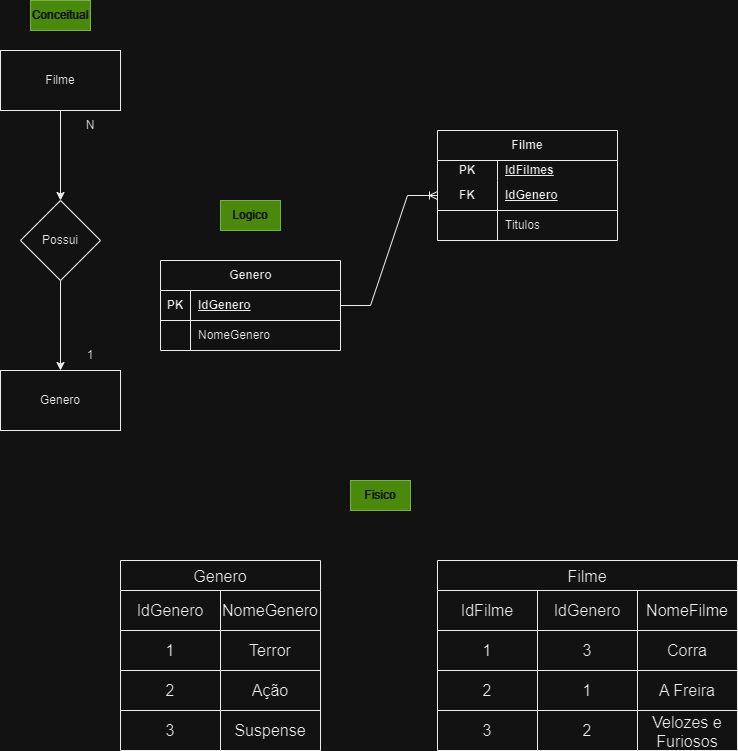

The diagram above was exported from draw.io. Its source (the exported page's mxGraphModel, read from the mxfile embedded in the PNG):
<mxGraphModel dx="1436" dy="773" grid="1" gridSize="10" guides="1" tooltips="1" connect="1" arrows="1" fold="1" page="1" pageScale="1" pageWidth="827" pageHeight="1169" math="0" shadow="0">
  <root>
    <mxCell id="0" />
    <mxCell id="1" parent="0" />
    <mxCell id="4gtmGDUn2_orCXV2VX0D-4" value="" style="edgeStyle=orthogonalEdgeStyle;rounded=0;orthogonalLoop=1;jettySize=auto;html=1;" parent="1" source="4gtmGDUn2_orCXV2VX0D-1" target="4gtmGDUn2_orCXV2VX0D-3" edge="1">
      <mxGeometry relative="1" as="geometry" />
    </mxCell>
    <mxCell id="4gtmGDUn2_orCXV2VX0D-1" value="Filme" style="rounded=0;whiteSpace=wrap;html=1;" parent="1" vertex="1">
      <mxGeometry x="80" y="90" width="120" height="60" as="geometry" />
    </mxCell>
    <mxCell id="4gtmGDUn2_orCXV2VX0D-2" value="Genero" style="rounded=0;whiteSpace=wrap;html=1;" parent="1" vertex="1">
      <mxGeometry x="80" y="410" width="120" height="60" as="geometry" />
    </mxCell>
    <mxCell id="4gtmGDUn2_orCXV2VX0D-5" value="" style="edgeStyle=orthogonalEdgeStyle;rounded=0;orthogonalLoop=1;jettySize=auto;html=1;startArrow=none;startFill=0;" parent="1" source="4gtmGDUn2_orCXV2VX0D-3" target="4gtmGDUn2_orCXV2VX0D-2" edge="1">
      <mxGeometry relative="1" as="geometry" />
    </mxCell>
    <mxCell id="4gtmGDUn2_orCXV2VX0D-3" value="Possui" style="rhombus;whiteSpace=wrap;html=1;" parent="1" vertex="1">
      <mxGeometry x="100" y="240" width="80" height="80" as="geometry" />
    </mxCell>
    <mxCell id="4gtmGDUn2_orCXV2VX0D-6" value="N" style="text;html=1;strokeColor=none;fillColor=none;align=center;verticalAlign=middle;whiteSpace=wrap;rounded=0;" parent="1" vertex="1">
      <mxGeometry x="140" y="150" width="60" height="30" as="geometry" />
    </mxCell>
    <mxCell id="4gtmGDUn2_orCXV2VX0D-7" value="1" style="text;html=1;align=center;verticalAlign=middle;whiteSpace=wrap;rounded=0;glass=0;" parent="1" vertex="1">
      <mxGeometry x="140" y="380" width="60" height="30" as="geometry" />
    </mxCell>
    <mxCell id="XFgbu2FxeKWXA_lvtCbJ-1" value="Filme" style="shape=table;startSize=30;container=1;collapsible=1;childLayout=tableLayout;fixedRows=1;rowLines=0;fontStyle=1;align=center;resizeLast=1;html=1;whiteSpace=wrap;" parent="1" vertex="1">
      <mxGeometry x="517" y="170" width="180" height="110" as="geometry" />
    </mxCell>
    <mxCell id="XFgbu2FxeKWXA_lvtCbJ-2" value="" style="shape=tableRow;horizontal=0;startSize=0;swimlaneHead=0;swimlaneBody=0;fillColor=none;collapsible=0;dropTarget=0;points=[[0,0.5],[1,0.5]];portConstraint=eastwest;top=0;left=0;right=0;bottom=0;html=1;" parent="XFgbu2FxeKWXA_lvtCbJ-1" vertex="1">
      <mxGeometry y="30" width="180" height="20" as="geometry" />
    </mxCell>
    <mxCell id="XFgbu2FxeKWXA_lvtCbJ-3" value="PK" style="shape=partialRectangle;connectable=0;fillColor=none;top=0;left=0;bottom=0;right=0;fontStyle=1;overflow=hidden;html=1;whiteSpace=wrap;" parent="XFgbu2FxeKWXA_lvtCbJ-2" vertex="1">
      <mxGeometry width="60" height="20" as="geometry">
        <mxRectangle width="60" height="20" as="alternateBounds" />
      </mxGeometry>
    </mxCell>
    <mxCell id="XFgbu2FxeKWXA_lvtCbJ-4" value="IdFilmes" style="shape=partialRectangle;connectable=0;fillColor=none;top=0;left=0;bottom=0;right=0;align=left;spacingLeft=6;fontStyle=5;overflow=hidden;html=1;whiteSpace=wrap;" parent="XFgbu2FxeKWXA_lvtCbJ-2" vertex="1">
      <mxGeometry x="60" width="120" height="20" as="geometry">
        <mxRectangle width="120" height="20" as="alternateBounds" />
      </mxGeometry>
    </mxCell>
    <mxCell id="XFgbu2FxeKWXA_lvtCbJ-5" value="" style="shape=tableRow;horizontal=0;startSize=0;swimlaneHead=0;swimlaneBody=0;fillColor=none;collapsible=0;dropTarget=0;points=[[0,0.5],[1,0.5]];portConstraint=eastwest;top=0;left=0;right=0;bottom=1;html=1;" parent="XFgbu2FxeKWXA_lvtCbJ-1" vertex="1">
      <mxGeometry y="50" width="180" height="30" as="geometry" />
    </mxCell>
    <mxCell id="XFgbu2FxeKWXA_lvtCbJ-6" value="FK" style="shape=partialRectangle;connectable=0;fillColor=none;top=0;left=0;bottom=0;right=0;fontStyle=1;overflow=hidden;html=1;whiteSpace=wrap;" parent="XFgbu2FxeKWXA_lvtCbJ-5" vertex="1">
      <mxGeometry width="60" height="30" as="geometry">
        <mxRectangle width="60" height="30" as="alternateBounds" />
      </mxGeometry>
    </mxCell>
    <mxCell id="XFgbu2FxeKWXA_lvtCbJ-7" value="IdGenero" style="shape=partialRectangle;connectable=0;fillColor=none;top=0;left=0;bottom=0;right=0;align=left;spacingLeft=6;fontStyle=5;overflow=hidden;html=1;whiteSpace=wrap;" parent="XFgbu2FxeKWXA_lvtCbJ-5" vertex="1">
      <mxGeometry x="60" width="120" height="30" as="geometry">
        <mxRectangle width="120" height="30" as="alternateBounds" />
      </mxGeometry>
    </mxCell>
    <mxCell id="XFgbu2FxeKWXA_lvtCbJ-8" value="" style="shape=tableRow;horizontal=0;startSize=0;swimlaneHead=0;swimlaneBody=0;fillColor=none;collapsible=0;dropTarget=0;points=[[0,0.5],[1,0.5]];portConstraint=eastwest;top=0;left=0;right=0;bottom=0;html=1;" parent="XFgbu2FxeKWXA_lvtCbJ-1" vertex="1">
      <mxGeometry y="80" width="180" height="30" as="geometry" />
    </mxCell>
    <mxCell id="XFgbu2FxeKWXA_lvtCbJ-9" value="" style="shape=partialRectangle;connectable=0;fillColor=none;top=0;left=0;bottom=0;right=0;editable=1;overflow=hidden;html=1;whiteSpace=wrap;" parent="XFgbu2FxeKWXA_lvtCbJ-8" vertex="1">
      <mxGeometry width="60" height="30" as="geometry">
        <mxRectangle width="60" height="30" as="alternateBounds" />
      </mxGeometry>
    </mxCell>
    <mxCell id="XFgbu2FxeKWXA_lvtCbJ-10" value="Titulos" style="shape=partialRectangle;connectable=0;fillColor=none;top=0;left=0;bottom=0;right=0;align=left;spacingLeft=6;overflow=hidden;html=1;whiteSpace=wrap;" parent="XFgbu2FxeKWXA_lvtCbJ-8" vertex="1">
      <mxGeometry x="60" width="120" height="30" as="geometry">
        <mxRectangle width="120" height="30" as="alternateBounds" />
      </mxGeometry>
    </mxCell>
    <mxCell id="XFgbu2FxeKWXA_lvtCbJ-14" value="Genero" style="shape=table;startSize=30;container=1;collapsible=1;childLayout=tableLayout;fixedRows=1;rowLines=0;fontStyle=1;align=center;resizeLast=1;html=1;" parent="1" vertex="1">
      <mxGeometry x="240" y="300" width="180" height="90" as="geometry" />
    </mxCell>
    <mxCell id="XFgbu2FxeKWXA_lvtCbJ-15" value="" style="shape=tableRow;horizontal=0;startSize=0;swimlaneHead=0;swimlaneBody=0;fillColor=none;collapsible=0;dropTarget=0;points=[[0,0.5],[1,0.5]];portConstraint=eastwest;top=0;left=0;right=0;bottom=1;" parent="XFgbu2FxeKWXA_lvtCbJ-14" vertex="1">
      <mxGeometry y="30" width="180" height="30" as="geometry" />
    </mxCell>
    <mxCell id="XFgbu2FxeKWXA_lvtCbJ-16" value="PK" style="shape=partialRectangle;connectable=0;fillColor=none;top=0;left=0;bottom=0;right=0;fontStyle=1;overflow=hidden;whiteSpace=wrap;html=1;" parent="XFgbu2FxeKWXA_lvtCbJ-15" vertex="1">
      <mxGeometry width="30" height="30" as="geometry">
        <mxRectangle width="30" height="30" as="alternateBounds" />
      </mxGeometry>
    </mxCell>
    <mxCell id="XFgbu2FxeKWXA_lvtCbJ-17" value="IdGenero" style="shape=partialRectangle;connectable=0;fillColor=none;top=0;left=0;bottom=0;right=0;align=left;spacingLeft=6;fontStyle=5;overflow=hidden;whiteSpace=wrap;html=1;" parent="XFgbu2FxeKWXA_lvtCbJ-15" vertex="1">
      <mxGeometry x="30" width="150" height="30" as="geometry">
        <mxRectangle width="150" height="30" as="alternateBounds" />
      </mxGeometry>
    </mxCell>
    <mxCell id="XFgbu2FxeKWXA_lvtCbJ-18" value="" style="shape=tableRow;horizontal=0;startSize=0;swimlaneHead=0;swimlaneBody=0;fillColor=none;collapsible=0;dropTarget=0;points=[[0,0.5],[1,0.5]];portConstraint=eastwest;top=0;left=0;right=0;bottom=0;" parent="XFgbu2FxeKWXA_lvtCbJ-14" vertex="1">
      <mxGeometry y="60" width="180" height="30" as="geometry" />
    </mxCell>
    <mxCell id="XFgbu2FxeKWXA_lvtCbJ-19" value="" style="shape=partialRectangle;connectable=0;fillColor=none;top=0;left=0;bottom=0;right=0;editable=1;overflow=hidden;whiteSpace=wrap;html=1;" parent="XFgbu2FxeKWXA_lvtCbJ-18" vertex="1">
      <mxGeometry width="30" height="30" as="geometry">
        <mxRectangle width="30" height="30" as="alternateBounds" />
      </mxGeometry>
    </mxCell>
    <mxCell id="XFgbu2FxeKWXA_lvtCbJ-20" value="NomeGenero" style="shape=partialRectangle;connectable=0;fillColor=none;top=0;left=0;bottom=0;right=0;align=left;spacingLeft=6;overflow=hidden;whiteSpace=wrap;html=1;" parent="XFgbu2FxeKWXA_lvtCbJ-18" vertex="1">
      <mxGeometry x="30" width="150" height="30" as="geometry">
        <mxRectangle width="150" height="30" as="alternateBounds" />
      </mxGeometry>
    </mxCell>
    <mxCell id="XFgbu2FxeKWXA_lvtCbJ-27" value="" style="edgeStyle=entityRelationEdgeStyle;fontSize=12;html=1;endArrow=ERoneToMany;rounded=0;entryX=0;entryY=0.5;entryDx=0;entryDy=0;exitX=1;exitY=0.5;exitDx=0;exitDy=0;" parent="1" source="XFgbu2FxeKWXA_lvtCbJ-15" target="XFgbu2FxeKWXA_lvtCbJ-5" edge="1">
      <mxGeometry width="100" height="100" relative="1" as="geometry">
        <mxPoint x="400" y="340" as="sourcePoint" />
        <mxPoint x="500" y="240" as="targetPoint" />
      </mxGeometry>
    </mxCell>
    <mxCell id="XFgbu2FxeKWXA_lvtCbJ-29" value="Genero" style="shape=table;startSize=30;container=1;collapsible=0;childLayout=tableLayout;strokeColor=default;fontSize=16;" parent="1" vertex="1">
      <mxGeometry x="200" y="600" width="200" height="190" as="geometry" />
    </mxCell>
    <mxCell id="XFgbu2FxeKWXA_lvtCbJ-30" value="" style="shape=tableRow;horizontal=0;startSize=0;swimlaneHead=0;swimlaneBody=0;strokeColor=inherit;top=0;left=0;bottom=0;right=0;collapsible=0;dropTarget=0;fillColor=none;points=[[0,0.5],[1,0.5]];portConstraint=eastwest;fontSize=16;" parent="XFgbu2FxeKWXA_lvtCbJ-29" vertex="1">
      <mxGeometry y="30" width="200" height="40" as="geometry" />
    </mxCell>
    <mxCell id="XFgbu2FxeKWXA_lvtCbJ-31" value="IdGenero" style="shape=partialRectangle;html=1;whiteSpace=wrap;connectable=0;strokeColor=inherit;overflow=hidden;fillColor=none;top=0;left=0;bottom=0;right=0;pointerEvents=1;fontSize=16;" parent="XFgbu2FxeKWXA_lvtCbJ-30" vertex="1">
      <mxGeometry width="100" height="40" as="geometry">
        <mxRectangle width="100" height="40" as="alternateBounds" />
      </mxGeometry>
    </mxCell>
    <mxCell id="XFgbu2FxeKWXA_lvtCbJ-32" value="NomeGenero" style="shape=partialRectangle;html=1;whiteSpace=wrap;connectable=0;strokeColor=inherit;overflow=hidden;fillColor=none;top=0;left=0;bottom=0;right=0;pointerEvents=1;fontSize=16;" parent="XFgbu2FxeKWXA_lvtCbJ-30" vertex="1">
      <mxGeometry x="100" width="100" height="40" as="geometry">
        <mxRectangle width="100" height="40" as="alternateBounds" />
      </mxGeometry>
    </mxCell>
    <mxCell id="XFgbu2FxeKWXA_lvtCbJ-34" value="" style="shape=tableRow;horizontal=0;startSize=0;swimlaneHead=0;swimlaneBody=0;strokeColor=inherit;top=0;left=0;bottom=0;right=0;collapsible=0;dropTarget=0;fillColor=none;points=[[0,0.5],[1,0.5]];portConstraint=eastwest;fontSize=16;" parent="XFgbu2FxeKWXA_lvtCbJ-29" vertex="1">
      <mxGeometry y="70" width="200" height="40" as="geometry" />
    </mxCell>
    <mxCell id="XFgbu2FxeKWXA_lvtCbJ-35" value="1" style="shape=partialRectangle;html=1;whiteSpace=wrap;connectable=0;strokeColor=inherit;overflow=hidden;fillColor=none;top=0;left=0;bottom=0;right=0;pointerEvents=1;fontSize=16;" parent="XFgbu2FxeKWXA_lvtCbJ-34" vertex="1">
      <mxGeometry width="100" height="40" as="geometry">
        <mxRectangle width="100" height="40" as="alternateBounds" />
      </mxGeometry>
    </mxCell>
    <mxCell id="XFgbu2FxeKWXA_lvtCbJ-36" value="Terror" style="shape=partialRectangle;html=1;whiteSpace=wrap;connectable=0;strokeColor=inherit;overflow=hidden;fillColor=none;top=0;left=0;bottom=0;right=0;pointerEvents=1;fontSize=16;" parent="XFgbu2FxeKWXA_lvtCbJ-34" vertex="1">
      <mxGeometry x="100" width="100" height="40" as="geometry">
        <mxRectangle width="100" height="40" as="alternateBounds" />
      </mxGeometry>
    </mxCell>
    <mxCell id="XFgbu2FxeKWXA_lvtCbJ-42" style="shape=tableRow;horizontal=0;startSize=0;swimlaneHead=0;swimlaneBody=0;strokeColor=inherit;top=0;left=0;bottom=0;right=0;collapsible=0;dropTarget=0;fillColor=none;points=[[0,0.5],[1,0.5]];portConstraint=eastwest;fontSize=16;" parent="XFgbu2FxeKWXA_lvtCbJ-29" vertex="1">
      <mxGeometry y="110" width="200" height="40" as="geometry" />
    </mxCell>
    <mxCell id="XFgbu2FxeKWXA_lvtCbJ-43" value="2" style="shape=partialRectangle;html=1;whiteSpace=wrap;connectable=0;strokeColor=inherit;overflow=hidden;fillColor=none;top=0;left=0;bottom=0;right=0;pointerEvents=1;fontSize=16;" parent="XFgbu2FxeKWXA_lvtCbJ-42" vertex="1">
      <mxGeometry width="100" height="40" as="geometry">
        <mxRectangle width="100" height="40" as="alternateBounds" />
      </mxGeometry>
    </mxCell>
    <mxCell id="XFgbu2FxeKWXA_lvtCbJ-44" value="Ação" style="shape=partialRectangle;html=1;whiteSpace=wrap;connectable=0;strokeColor=inherit;overflow=hidden;fillColor=none;top=0;left=0;bottom=0;right=0;pointerEvents=1;fontSize=16;" parent="XFgbu2FxeKWXA_lvtCbJ-42" vertex="1">
      <mxGeometry x="100" width="100" height="40" as="geometry">
        <mxRectangle width="100" height="40" as="alternateBounds" />
      </mxGeometry>
    </mxCell>
    <mxCell id="XFgbu2FxeKWXA_lvtCbJ-38" value="" style="shape=tableRow;horizontal=0;startSize=0;swimlaneHead=0;swimlaneBody=0;strokeColor=inherit;top=0;left=0;bottom=0;right=0;collapsible=0;dropTarget=0;fillColor=none;points=[[0,0.5],[1,0.5]];portConstraint=eastwest;fontSize=16;" parent="XFgbu2FxeKWXA_lvtCbJ-29" vertex="1">
      <mxGeometry y="150" width="200" height="40" as="geometry" />
    </mxCell>
    <mxCell id="XFgbu2FxeKWXA_lvtCbJ-39" value="3" style="shape=partialRectangle;html=1;whiteSpace=wrap;connectable=0;strokeColor=inherit;overflow=hidden;fillColor=none;top=0;left=0;bottom=0;right=0;pointerEvents=1;fontSize=16;" parent="XFgbu2FxeKWXA_lvtCbJ-38" vertex="1">
      <mxGeometry width="100" height="40" as="geometry">
        <mxRectangle width="100" height="40" as="alternateBounds" />
      </mxGeometry>
    </mxCell>
    <mxCell id="XFgbu2FxeKWXA_lvtCbJ-40" value="Suspense" style="shape=partialRectangle;html=1;whiteSpace=wrap;connectable=0;strokeColor=inherit;overflow=hidden;fillColor=none;top=0;left=0;bottom=0;right=0;pointerEvents=1;fontSize=16;" parent="XFgbu2FxeKWXA_lvtCbJ-38" vertex="1">
      <mxGeometry x="100" width="100" height="40" as="geometry">
        <mxRectangle width="100" height="40" as="alternateBounds" />
      </mxGeometry>
    </mxCell>
    <mxCell id="XFgbu2FxeKWXA_lvtCbJ-45" value="Filme" style="shape=table;startSize=30;container=1;collapsible=0;childLayout=tableLayout;strokeColor=default;fontSize=16;" parent="1" vertex="1">
      <mxGeometry x="517" y="600" width="300" height="190" as="geometry" />
    </mxCell>
    <mxCell id="XFgbu2FxeKWXA_lvtCbJ-46" value="" style="shape=tableRow;horizontal=0;startSize=0;swimlaneHead=0;swimlaneBody=0;strokeColor=inherit;top=0;left=0;bottom=0;right=0;collapsible=0;dropTarget=0;fillColor=none;points=[[0,0.5],[1,0.5]];portConstraint=eastwest;fontSize=16;" parent="XFgbu2FxeKWXA_lvtCbJ-45" vertex="1">
      <mxGeometry y="30" width="300" height="40" as="geometry" />
    </mxCell>
    <mxCell id="XFgbu2FxeKWXA_lvtCbJ-58" value="IdFilme" style="shape=partialRectangle;html=1;whiteSpace=wrap;connectable=0;strokeColor=inherit;overflow=hidden;fillColor=none;top=0;left=0;bottom=0;right=0;pointerEvents=1;fontSize=16;" parent="XFgbu2FxeKWXA_lvtCbJ-46" vertex="1">
      <mxGeometry width="100" height="40" as="geometry">
        <mxRectangle width="100" height="40" as="alternateBounds" />
      </mxGeometry>
    </mxCell>
    <mxCell id="XFgbu2FxeKWXA_lvtCbJ-47" value="IdGenero" style="shape=partialRectangle;html=1;whiteSpace=wrap;connectable=0;strokeColor=inherit;overflow=hidden;fillColor=none;top=0;left=0;bottom=0;right=0;pointerEvents=1;fontSize=16;" parent="XFgbu2FxeKWXA_lvtCbJ-46" vertex="1">
      <mxGeometry x="100" width="100" height="40" as="geometry">
        <mxRectangle width="100" height="40" as="alternateBounds" />
      </mxGeometry>
    </mxCell>
    <mxCell id="XFgbu2FxeKWXA_lvtCbJ-48" value="NomeFilme" style="shape=partialRectangle;html=1;whiteSpace=wrap;connectable=0;strokeColor=inherit;overflow=hidden;fillColor=none;top=0;left=0;bottom=0;right=0;pointerEvents=1;fontSize=16;" parent="XFgbu2FxeKWXA_lvtCbJ-46" vertex="1">
      <mxGeometry x="200" width="100" height="40" as="geometry">
        <mxRectangle width="100" height="40" as="alternateBounds" />
      </mxGeometry>
    </mxCell>
    <mxCell id="XFgbu2FxeKWXA_lvtCbJ-49" value="" style="shape=tableRow;horizontal=0;startSize=0;swimlaneHead=0;swimlaneBody=0;strokeColor=inherit;top=0;left=0;bottom=0;right=0;collapsible=0;dropTarget=0;fillColor=none;points=[[0,0.5],[1,0.5]];portConstraint=eastwest;fontSize=16;" parent="XFgbu2FxeKWXA_lvtCbJ-45" vertex="1">
      <mxGeometry y="70" width="300" height="40" as="geometry" />
    </mxCell>
    <mxCell id="XFgbu2FxeKWXA_lvtCbJ-59" value="1" style="shape=partialRectangle;html=1;whiteSpace=wrap;connectable=0;strokeColor=inherit;overflow=hidden;fillColor=none;top=0;left=0;bottom=0;right=0;pointerEvents=1;fontSize=16;" parent="XFgbu2FxeKWXA_lvtCbJ-49" vertex="1">
      <mxGeometry width="100" height="40" as="geometry">
        <mxRectangle width="100" height="40" as="alternateBounds" />
      </mxGeometry>
    </mxCell>
    <mxCell id="XFgbu2FxeKWXA_lvtCbJ-50" value="3" style="shape=partialRectangle;html=1;whiteSpace=wrap;connectable=0;strokeColor=inherit;overflow=hidden;fillColor=none;top=0;left=0;bottom=0;right=0;pointerEvents=1;fontSize=16;" parent="XFgbu2FxeKWXA_lvtCbJ-49" vertex="1">
      <mxGeometry x="100" width="100" height="40" as="geometry">
        <mxRectangle width="100" height="40" as="alternateBounds" />
      </mxGeometry>
    </mxCell>
    <mxCell id="XFgbu2FxeKWXA_lvtCbJ-51" value="Corra" style="shape=partialRectangle;html=1;whiteSpace=wrap;connectable=0;strokeColor=inherit;overflow=hidden;fillColor=none;top=0;left=0;bottom=0;right=0;pointerEvents=1;fontSize=16;" parent="XFgbu2FxeKWXA_lvtCbJ-49" vertex="1">
      <mxGeometry x="200" width="100" height="40" as="geometry">
        <mxRectangle width="100" height="40" as="alternateBounds" />
      </mxGeometry>
    </mxCell>
    <mxCell id="XFgbu2FxeKWXA_lvtCbJ-52" style="shape=tableRow;horizontal=0;startSize=0;swimlaneHead=0;swimlaneBody=0;strokeColor=inherit;top=0;left=0;bottom=0;right=0;collapsible=0;dropTarget=0;fillColor=none;points=[[0,0.5],[1,0.5]];portConstraint=eastwest;fontSize=16;" parent="XFgbu2FxeKWXA_lvtCbJ-45" vertex="1">
      <mxGeometry y="110" width="300" height="40" as="geometry" />
    </mxCell>
    <mxCell id="XFgbu2FxeKWXA_lvtCbJ-60" value="2" style="shape=partialRectangle;html=1;whiteSpace=wrap;connectable=0;strokeColor=inherit;overflow=hidden;fillColor=none;top=0;left=0;bottom=0;right=0;pointerEvents=1;fontSize=16;" parent="XFgbu2FxeKWXA_lvtCbJ-52" vertex="1">
      <mxGeometry width="100" height="40" as="geometry">
        <mxRectangle width="100" height="40" as="alternateBounds" />
      </mxGeometry>
    </mxCell>
    <mxCell id="XFgbu2FxeKWXA_lvtCbJ-53" value="1" style="shape=partialRectangle;html=1;whiteSpace=wrap;connectable=0;strokeColor=inherit;overflow=hidden;fillColor=none;top=0;left=0;bottom=0;right=0;pointerEvents=1;fontSize=16;" parent="XFgbu2FxeKWXA_lvtCbJ-52" vertex="1">
      <mxGeometry x="100" width="100" height="40" as="geometry">
        <mxRectangle width="100" height="40" as="alternateBounds" />
      </mxGeometry>
    </mxCell>
    <mxCell id="XFgbu2FxeKWXA_lvtCbJ-54" value="A Freira" style="shape=partialRectangle;html=1;whiteSpace=wrap;connectable=0;strokeColor=inherit;overflow=hidden;fillColor=none;top=0;left=0;bottom=0;right=0;pointerEvents=1;fontSize=16;" parent="XFgbu2FxeKWXA_lvtCbJ-52" vertex="1">
      <mxGeometry x="200" width="100" height="40" as="geometry">
        <mxRectangle width="100" height="40" as="alternateBounds" />
      </mxGeometry>
    </mxCell>
    <mxCell id="XFgbu2FxeKWXA_lvtCbJ-55" value="" style="shape=tableRow;horizontal=0;startSize=0;swimlaneHead=0;swimlaneBody=0;strokeColor=inherit;top=0;left=0;bottom=0;right=0;collapsible=0;dropTarget=0;fillColor=none;points=[[0,0.5],[1,0.5]];portConstraint=eastwest;fontSize=16;" parent="XFgbu2FxeKWXA_lvtCbJ-45" vertex="1">
      <mxGeometry y="150" width="300" height="40" as="geometry" />
    </mxCell>
    <mxCell id="XFgbu2FxeKWXA_lvtCbJ-61" value="3" style="shape=partialRectangle;html=1;whiteSpace=wrap;connectable=0;strokeColor=inherit;overflow=hidden;fillColor=none;top=0;left=0;bottom=0;right=0;pointerEvents=1;fontSize=16;" parent="XFgbu2FxeKWXA_lvtCbJ-55" vertex="1">
      <mxGeometry width="100" height="40" as="geometry">
        <mxRectangle width="100" height="40" as="alternateBounds" />
      </mxGeometry>
    </mxCell>
    <mxCell id="XFgbu2FxeKWXA_lvtCbJ-56" value="2" style="shape=partialRectangle;html=1;whiteSpace=wrap;connectable=0;strokeColor=inherit;overflow=hidden;fillColor=none;top=0;left=0;bottom=0;right=0;pointerEvents=1;fontSize=16;" parent="XFgbu2FxeKWXA_lvtCbJ-55" vertex="1">
      <mxGeometry x="100" width="100" height="40" as="geometry">
        <mxRectangle width="100" height="40" as="alternateBounds" />
      </mxGeometry>
    </mxCell>
    <mxCell id="XFgbu2FxeKWXA_lvtCbJ-57" value="Velozes e Furiosos" style="shape=partialRectangle;html=1;whiteSpace=wrap;connectable=0;strokeColor=inherit;overflow=hidden;fillColor=none;top=0;left=0;bottom=0;right=0;pointerEvents=1;fontSize=16;" parent="XFgbu2FxeKWXA_lvtCbJ-55" vertex="1">
      <mxGeometry x="200" width="100" height="40" as="geometry">
        <mxRectangle width="100" height="40" as="alternateBounds" />
      </mxGeometry>
    </mxCell>
    <mxCell id="XFgbu2FxeKWXA_lvtCbJ-66" value="Fisico" style="text;html=1;strokeColor=#2D7600;fillColor=#60a917;align=center;verticalAlign=middle;whiteSpace=wrap;rounded=0;fontColor=#ffffff;" parent="1" vertex="1">
      <mxGeometry x="430" y="520" width="60" height="30" as="geometry" />
    </mxCell>
    <mxCell id="XFgbu2FxeKWXA_lvtCbJ-67" value="Logico" style="text;html=1;strokeColor=#2D7600;fillColor=#60a917;align=center;verticalAlign=middle;whiteSpace=wrap;rounded=0;fontColor=#ffffff;" parent="1" vertex="1">
      <mxGeometry x="300" y="240" width="60" height="30" as="geometry" />
    </mxCell>
    <mxCell id="XFgbu2FxeKWXA_lvtCbJ-68" value="Conceitual" style="text;html=1;strokeColor=#2D7600;fillColor=#60a917;align=center;verticalAlign=middle;whiteSpace=wrap;rounded=0;fontColor=#ffffff;" parent="1" vertex="1">
      <mxGeometry x="110" y="40" width="60" height="30" as="geometry" />
    </mxCell>
  </root>
</mxGraphModel>